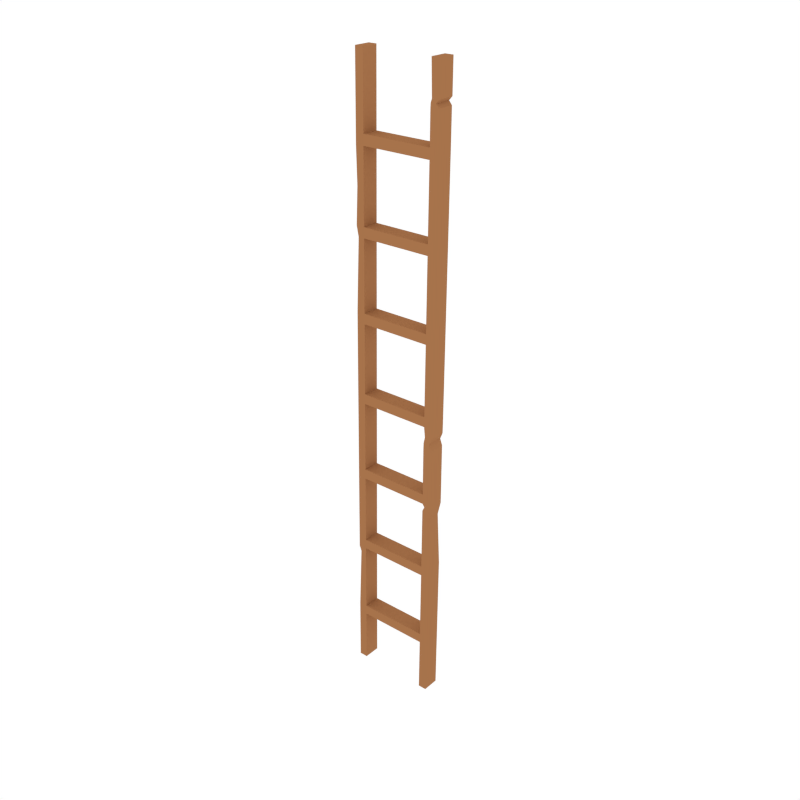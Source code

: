 # Source: Ladder_medium.blend  (saved by Blender 2.79.0; exported with 4.5.12 LTS)
import bpy
from mathutils import Matrix  # noqa: F401  (used for matrix-valued properties, if any)

bpy.ops.wm.read_factory_settings(use_empty=True)
scene = bpy.context.scene
scene.name = 'Scene'

# ---- collections
col_collection_1 = bpy.data.collections.new('Collection 1'); scene.collection.children.link(col_collection_1)

# ---- materials (node trees are filled in below, after node groups)
mat_brown = bpy.data.materials.new('Brown')
mat_brown.alpha_threshold = 0.0
mat_brown.diffuse_color = (0.3844, 0.1705, 0.07074, 1.0)
mat_brown.roughness = 0.5

# ---- material node trees

# ---- world
world_world = bpy.data.worlds.new('World'); scene.world = world_world
world_world.color = (1.0, 1.0, 1.0)
world_world.use_sun_shadow = False
world_world.sun_shadow_jitter_overblur = 0.0
world_world.cycles.sampling_method = 'NONE'
world_world.cycles.sample_map_resolution = 256

# ---- meshes
me_cylinder_002 = bpy.data.meshes.new('Cylinder.002')
me_cylinder_002.from_pydata([(-0.3165, -0.108, -0.01036), (-0.3165, 0.01409, -0.01193), (-0.2559, -0.108, -0.01036), (-0.2559, 0.01409, -0.01193), (-0.3165, -0.1028, 0.3916), (-0.3165, -0.1019, 0.4647), (-0.3165, -0.09529, 0.9763), (-0.3165, -0.09435, 1.049), (-0.3165, -0.08778, 1.561), (-0.3165, -0.08684, 1.634), (-0.3165, -0.08027, 2.146), (-0.3165, -0.07933, 2.219), (-0.3165, -0.07276, 2.73), (-0.3165, -0.07182, 2.803), (-0.3008, -0.06525, 3.315), (-0.3165, -0.06431, 3.388), (-0.3165, -0.05774, 3.9), (-0.3165, -0.0568, 3.973), (-0.3165, -0.05023, 4.484), (-0.3165, 0.07182, 4.483), (-0.3165, 0.06525, 3.971), (-0.3165, 0.06431, 3.898), (-0.3165, 0.05774, 3.386), (-0.3008, 0.0568, 3.313), (-0.3165, 0.05023, 2.802), (-0.3165, 0.04929, 2.729), (-0.3165, 0.04272, 2.217), (-0.3165, 0.04178, 2.144), (-0.3165, 0.03521, 1.632), (-0.3165, 0.03428, 1.559), (-0.3165, 0.0277, 1.048), (-0.3165, 0.02677, 0.9747), (-0.3165, 0.02019, 0.4631), (-0.3165, 0.01926, 0.39), (-0.2559, 0.07182, 4.483), (-0.2559, 0.06525, 3.971), (-0.2559, 0.06431, 3.898), (-0.2559, 0.05774, 3.386), (-0.2559, 0.0568, 3.313), (-0.2559, 0.05023, 2.802), (-0.2559, 0.04929, 2.729), (-0.2559, 0.04272, 2.217), (-0.2559, 0.04178, 2.144), (-0.2559, 0.03521, 1.632), (-0.2559, 0.03428, 1.559), (-0.2559, 0.0277, 1.048), (-0.2559, 0.02677, 0.9747), (-0.2559, 0.02019, 0.4631), (-0.2559, 0.01926, 0.39), (-0.2559, -0.05023, 4.484), (-0.2559, -0.0568, 3.973), (-0.2559, -0.05774, 3.9), (-0.2559, -0.06431, 3.388), (-0.2559, -0.06525, 3.315), (-0.2559, -0.07182, 2.803), (-0.2559, -0.07276, 2.73), (-0.2559, -0.07933, 2.219), (-0.2559, -0.08027, 2.146), (-0.2559, -0.08684, 1.634), (-0.2559, -0.08778, 1.561), (-0.2559, -0.09435, 1.049), (-0.2559, -0.09529, 0.9763), (-0.2559, -0.1019, 0.4647), (-0.2559, -0.1028, 0.3916), (0.3165, -0.108, -0.01036), (0.3165, 0.01409, -0.01193), (0.2559, -0.108, -0.01036), (0.2559, 0.01409, -0.01193), (0.3165, -0.1028, 0.3916), (0.3165, -0.1019, 0.4647), (0.3165, -0.09529, 0.9763), (0.3165, -0.09435, 1.049), (0.3165, -0.08778, 1.561), (0.3165, -0.08684, 1.634), (0.3165, -0.08027, 2.146), (0.3165, -0.07933, 2.219), (0.3165, -0.07276, 2.73), (0.3165, -0.07182, 2.803), (0.3165, -0.06525, 3.315), (0.3165, -0.06431, 3.388), (0.3165, -0.05774, 3.9), (0.3165, -0.0568, 3.973), (0.3165, -0.05023, 4.484), (0.3165, 0.07182, 4.483), (0.3165, 0.06525, 3.971), (0.3165, 0.06431, 3.898), (0.3165, 0.05774, 3.386), (0.3165, 0.0568, 3.313), (0.3165, 0.05023, 2.802), (0.3165, 0.04929, 2.729), (0.3165, 0.04272, 2.217), (0.3165, 0.04178, 2.144), (0.3165, 0.03521, 1.632), (0.3165, 0.03428, 1.559), (0.3165, 0.0277, 1.048), (0.3165, 0.02677, 0.9747), (0.3165, 0.02019, 0.4631), (0.3165, 0.01926, 0.39), (0.2559, 0.07182, 4.483), (0.2559, 0.06525, 3.971), (0.2559, 0.06431, 3.898), (0.2559, 0.05774, 3.386), (0.2559, 0.0568, 3.313), (0.2559, 0.05023, 2.802), (0.2559, 0.04929, 2.729), (0.2559, 0.04272, 2.217), (0.2559, 0.04178, 2.144), (0.2559, 0.03521, 1.632), (0.2559, 0.03428, 1.559), (0.2559, 0.0277, 1.048), (0.2559, 0.02677, 0.9747), (0.2559, 0.02019, 0.4631), (0.2559, 0.01926, 0.39), (0.2559, -0.05023, 4.484), (0.2559, -0.0568, 3.973), (0.2559, -0.05774, 3.9), (0.2559, -0.06431, 3.388), (0.2559, -0.06525, 3.315), (0.2559, -0.07182, 2.803), (0.2559, -0.07276, 2.73), (0.2559, -0.07933, 2.219), (0.2559, -0.08027, 2.146), (0.2559, -0.08684, 1.634), (0.2559, -0.08778, 1.561), (0.2559, -0.09435, 1.049), (0.2559, -0.09529, 0.9763), (0.2559, -0.1019, 0.4647), (0.2559, -0.1028, 0.3916), (0.3165, -0.05516, 4.202), (0.2946, -0.05352, 4.228), (0.3165, -0.05188, 4.253), (0.3165, 0.07018, 4.253), (0.2946, 0.06854, 4.228), (0.3165, 0.0669, 4.202), (0.2632, 0.07018, 4.253), (0.2559, 0.06854, 4.228), (0.2559, 0.0669, 4.202), (0.2632, -0.05188, 4.253), (0.2559, -0.05352, 4.228), (0.2559, -0.05516, 4.202), (-0.3078, -0.06103, 3.644), (-0.3078, 0.06103, 3.642), (-0.2559, 0.06103, 3.642), (-0.2559, -0.06103, 3.644), (0.3165, -0.0852, 1.982), (0.299, -0.08356, 2.028), (0.3165, -0.08191, 2.073), (0.3165, 0.04014, 2.073), (0.299, 0.0385, 2.027), (0.3165, 0.03686, 1.982), (0.2647, 0.04014, 2.073), (0.2559, 0.0385, 2.027), (0.2559, 0.03686, 1.982), (0.2647, -0.08191, 2.073), (0.2559, -0.08356, 2.028), (0.2559, -0.0852, 1.982), (-0.3003, -0.09581, 0.9357), (-0.3003, 0.02624, 0.9341), (-0.2559, 0.02624, 0.9341), (-0.2559, -0.09581, 0.9357), (0.3165, -0.08806, 1.539), (0.3165, 0.03399, 1.537), (0.2714, 0.03399, 1.537), (0.2714, -0.08806, 1.539), (0.2934, 0.03357, 1.437), (0.2559, 0.03357, 1.505), (0.2559, -0.08848, 1.506), (0.2934, -0.08848, 1.439)], [], [(1, 3, 2, 0), (2, 63, 4, 0), (63, 62, 5, 4), (159, 61, 6, 156), (61, 60, 7, 6), (60, 59, 8, 7), (59, 58, 9, 8), (58, 57, 10, 9), (57, 56, 11, 10), (56, 55, 12, 11), (55, 54, 13, 12), (54, 53, 14, 13), (53, 52, 15, 14), (143, 51, 16, 140), (51, 50, 17, 16), (50, 49, 18, 17), (3, 48, 63, 2), (115, 51, 36, 100), (158, 46, 61, 159), (45, 44, 59, 60), (106, 42, 41, 105), (43, 42, 57, 58), (101, 37, 52, 116), (41, 40, 55, 56), (39, 38, 53, 54), (142, 36, 51, 143), (122, 58, 59, 123), (35, 34, 49, 50), (117, 53, 38, 102), (104, 40, 39, 103), (103, 39, 54, 118), (1, 33, 48, 3), (33, 32, 47, 48), (157, 31, 46, 158), (31, 30, 45, 46), (30, 29, 44, 45), (29, 28, 43, 44), (28, 27, 42, 43), (27, 26, 41, 42), (26, 25, 40, 41), (25, 24, 39, 40), (24, 23, 38, 39), (23, 22, 37, 38), (141, 21, 36, 142), (21, 20, 35, 36), (20, 19, 34, 35), (0, 4, 33, 1), (4, 5, 32, 33), (156, 6, 31, 157), (6, 7, 30, 31), (7, 8, 29, 30), (8, 9, 28, 29), (9, 10, 27, 28), (10, 11, 26, 27), (11, 12, 25, 26), (12, 13, 24, 25), (13, 14, 23, 24), (14, 15, 22, 23), (140, 16, 21, 141), (16, 17, 20, 21), (17, 18, 19, 20), (124, 60, 61, 125), (99, 35, 50, 114), (108, 44, 43, 107), (126, 62, 63, 127), (111, 47, 62, 126), (110, 46, 45, 109), (125, 61, 46, 110), (114, 50, 51, 115), (127, 63, 48, 112), (109, 45, 60, 124), (112, 48, 47, 111), (123, 59, 44, 108), (116, 52, 53, 117), (107, 43, 58, 122), (100, 36, 35, 99), (121, 57, 42, 106), (118, 54, 55, 119), (105, 41, 56, 120), (102, 38, 37, 101), (119, 55, 40, 104), (120, 56, 57, 121), (65, 64, 66, 67), (66, 64, 68, 127), (127, 68, 69, 126), (126, 69, 70, 125), (125, 70, 71, 124), (163, 160, 72, 123), (123, 72, 73, 122), (153, 146, 74, 121), (121, 74, 75, 120), (120, 75, 76, 119), (119, 76, 77, 118), (118, 77, 78, 117), (117, 78, 79, 116), (116, 79, 80, 115), (115, 80, 81, 114), (137, 130, 82, 113), (67, 66, 127, 112), (111, 126, 125, 110), (162, 163, 123, 108), (150, 153, 121, 106), (105, 120, 119, 104), (103, 118, 117, 102), (101, 116, 115, 100), (134, 137, 113, 98), (65, 67, 112, 97), (97, 112, 111, 96), (96, 111, 110, 95), (95, 110, 109, 94), (161, 162, 108, 93), (93, 108, 107, 92), (147, 150, 106, 91), (91, 106, 105, 90), (90, 105, 104, 89), (89, 104, 103, 88), (88, 103, 102, 87), (87, 102, 101, 86), (86, 101, 100, 85), (85, 100, 99, 84), (131, 134, 98, 83), (64, 65, 97, 68), (68, 97, 96, 69), (69, 96, 95, 70), (70, 95, 94, 71), (160, 161, 93, 72), (72, 93, 92, 73), (146, 147, 91, 74), (74, 91, 90, 75), (75, 90, 89, 76), (76, 89, 88, 77), (77, 88, 87, 78), (78, 87, 86, 79), (79, 86, 85, 80), (80, 85, 84, 81), (130, 131, 83, 82), (113, 82, 83, 98), (49, 34, 19, 18), (81, 84, 133, 128), (128, 133, 132, 129), (129, 132, 131, 130), (84, 99, 136, 133), (133, 136, 135, 132), (132, 135, 134, 131), (99, 114, 139, 136), (136, 139, 138, 135), (135, 138, 137, 134), (114, 81, 128, 139), (139, 128, 129, 138), (138, 129, 130, 137), (15, 140, 141, 22), (22, 141, 142, 37), (37, 142, 143, 52), (52, 143, 140, 15), (73, 92, 149, 144), (144, 149, 148, 145), (145, 148, 147, 146), (92, 107, 152, 149), (149, 152, 151, 148), (148, 151, 150, 147), (107, 122, 155, 152), (152, 155, 154, 151), (151, 154, 153, 150), (122, 73, 144, 155), (155, 144, 145, 154), (154, 145, 146, 153), (5, 156, 157, 32), (32, 157, 158, 47), (47, 158, 159, 62), (62, 159, 156, 5), (167, 164, 161, 160), (164, 165, 162, 161), (165, 166, 163, 162), (166, 167, 160, 163), (124, 71, 167, 166), (109, 124, 166, 165), (94, 109, 165, 164), (71, 94, 164, 167)])
me_cylinder_002.materials.append(mat_brown)
me_cylinder_002.use_remesh_preserve_volume = False
me_cylinder_002.use_remesh_preserve_attributes = False
me_cylinder_002.use_mirror_vertex_groups = False
me_cylinder_002.update()

# ---- objects
ob_ladder_medium = bpy.data.objects.new('Ladder_medium', me_cylinder_002)

# ---- transforms, parenting, visibility, modifiers, constraints
ob_ladder_medium.location = (0.0, 0.0, 0.0)
ob_ladder_medium.lineart.crease_threshold = 0.0

# ---- collection membership
col_collection_1.objects.link(ob_ladder_medium)

# ---- scene / render settings (as saved in the file)
scene.frame_start = 1; scene.frame_end = 250; scene.frame_set(0)
scene.render.engine = 'CYCLES'
scene.render.resolution_x = 1000
scene.render.resolution_y = 1000
scene.render.dither_intensity = 0.0
scene.cycles.samples = 200
scene.cycles.sampling_pattern = 'TABULATED_SOBOL'
scene.cycles.light_sampling_threshold = 0.0
scene.cycles.use_adaptive_sampling = False
scene.cycles.use_light_tree = False
scene.cycles.caustics_reflective = False
scene.cycles.caustics_refractive = False
scene.cycles.blur_glossy = 0.0
scene.cycles.max_bounces = 2
scene.cycles.pixel_filter_type = 'GAUSSIAN'
scene.cycles.sample_clamp_indirect = 0.0
scene.view_settings.view_transform = 'Standard'
bpy.context.view_layer.update()

# ---- added for rendering (the .blend has no active camera): camera
cam_auto = bpy.data.cameras.new('AutoCamera')
cam_auto.lens = 50.0
cam_auto.sensor_width = 36.0
cam_auto.clip_end = 1000.0
ob_auto_camera = bpy.data.objects.new('AutoCamera', cam_auto)
scene.collection.objects.link(ob_auto_camera)
ob_auto_camera.location = (4.20434, -5.06328, 5.59966)
ob_auto_camera.rotation_euler = (1.09748, -7.21219e-08, 0.694738)
scene.camera = ob_auto_camera
bpy.context.view_layer.update()
